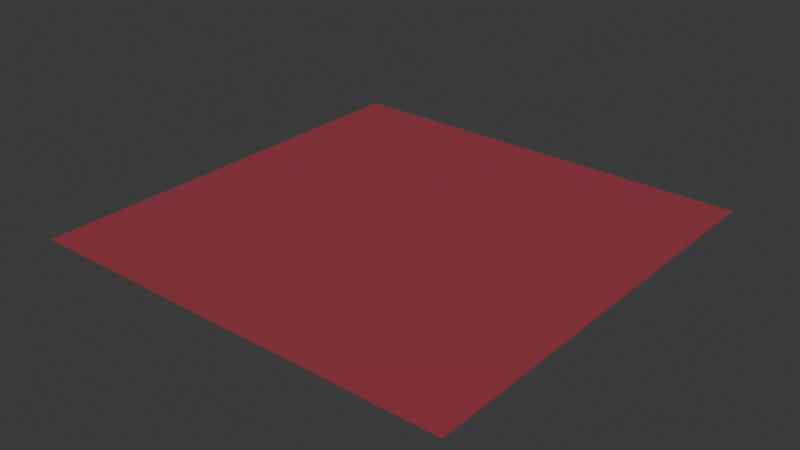 # Source: velvet-dream.blend  (saved by Blender 4.0.36; exported with 4.5.12 LTS)
import bpy
from mathutils import Matrix  # noqa: F401  (used for matrix-valued properties, if any)

bpy.ops.wm.read_factory_settings(use_empty=True)
scene = bpy.context.scene
scene.name = 'Scene'

# ---- collections
col_collection = bpy.data.collections.new('Collection'); scene.collection.children.link(col_collection)

# ---- images (referenced by path relative to the original .blend; pixels are not part of the script)
import os
ASSET_DIR = os.environ.get("B2B_ASSET_DIR", "")  # directory of the original .blend (textures are referenced by path, not embedded)
HERE = os.path.dirname(os.path.abspath(__file__))  # packed textures are extracted next to this script under _unpacked/

def load_image(name, relpath, width, height, colorspace="sRGB"):
    """Load a texture the original file referenced (path relative to the .blend, or extracted next to this script)."""
    p = next((c for c in (os.path.join(HERE, relpath), os.path.join(ASSET_DIR, relpath)) if relpath and os.path.exists(c)), "")
    if p:
        img = bpy.data.images.load(p, check_existing=True)
        img.name = name
    else:  # same state as the original file: an image datablock whose file is absent (Cycles renders it pink)
        img = bpy.data.images.new(name, width, height)
        img.source = "FILE"
        img.filepath = "//" + (relpath or name)
    img.colorspace_settings.name = colorspace
    return img
img_base_084 = load_image('base.084', '_unpacked/base.3ab5b256.png', 512, 512, 'sRGB')

# ---- materials (node trees are filled in below, after node groups)
mat_velvet_dream_001 = bpy.data.materials.new('velvet-dream.001')
mat_velvet_dream_001.use_transparent_shadow = False

# ---- material node trees
mat_velvet_dream_001.use_nodes = True; mat_velvet_dream_001.node_tree.nodes.clear()
_N = mat_velvet_dream_001.node_tree.nodes; _L = mat_velvet_dream_001.node_tree.links
n0 = _N.new('ShaderNodeBsdfPrincipled'); n0.name = 'Principled BSDF'; n0.location = (10, 300)
n1 = _N.new('ShaderNodeOutputMaterial'); n1.name = 'Material Output'; n1.location = (320, 270)
n2 = _N.new('ShaderNodeTexImage'); n2.name = 'Image Texture'; n2.location = (-440, 210)
n2.label = 'BASE COLOR'
n2.image = img_base_084
_L.new(n0.outputs[0], n1.inputs[0])
_L.new(n2.outputs[0], n0.inputs[0])
n1.is_active_output = True

# ---- world
world_world = bpy.data.worlds.new('World'); scene.world = world_world
world_world.use_nodes = True; world_world.node_tree.nodes.clear()
_N = world_world.node_tree.nodes; _L = world_world.node_tree.links
n0 = _N.new('ShaderNodeOutputWorld'); n0.name = 'World Output'; n0.location = (300, 300)
n1 = _N.new('ShaderNodeBackground'); n1.name = 'Background'; n1.location = (10, 300)
n1.inputs[0].default_value = (0.05088, 0.05088, 0.05088, 1.0)
_L.new(n1.outputs[0], n0.inputs[0])
n0.is_active_output = True
world_world.color = (0.05088, 0.05088, 0.05088)
world_world.use_sun_shadow = False
world_world.sun_shadow_jitter_overblur = 0.0

# ---- meshes
me_plane_084 = bpy.data.meshes.new('Plane.084')
me_plane_084.from_pydata([(-1.0, 1.0, 0.0), (-1.0, -1.0, 0.0), (1.0, 1.0, 0.0), (1.0, -1.0, 0.0)], [], [(0, 1, 2), (1, 3, 2)])
_uv = me_plane_084.uv_layers.new(name='UVMap')
_uv.uv.foreach_set('vector', [0.0, 1.0, 0.0, 0.0, 1.0, 1.0, 0.0, 0.0, 1.0, 0.0, 1.0, 1.0])
me_plane_084.materials.append(mat_velvet_dream_001)
me_plane_084.update()
me_plane_084.normals_split_custom_set([tuple(v) for v in zip(*[iter([0.0, 0.0, 1.0, 0.0, 0.0, 1.0, 0.0, 0.0, 1.0, 0.0, 0.0, 1.0, 0.0, 0.0, 1.0, 0.0, 0.0, 1.0])] * 3)])

# ---- objects
ob_velvet_dream = bpy.data.objects.new('velvet-dream', me_plane_084)

# ---- transforms, parenting, visibility, modifiers, constraints
ob_velvet_dream.location = (0.0, 0.0, 0.0)
ob_velvet_dream.rotation_mode = 'QUATERNION'
ob_velvet_dream.rotation_quaternion = (1.0, 0.0, 0.0, 0.0)

# ---- collection membership
scene.collection.objects.link(ob_velvet_dream)

# ---- scene / render settings (as saved in the file)
scene.frame_start = 1; scene.frame_end = 250; scene.frame_set(1)
scene.render.engine = 'BLENDER_EEVEE_NEXT'
scene.cycles.sampling_pattern = 'TABULATED_SOBOL'
bpy.context.view_layer.update()

# ---- added for rendering (the .blend has no active camera and no usable light): camera, sun
cam_auto = bpy.data.cameras.new('AutoCamera')
cam_auto.lens = 50.0
cam_auto.sensor_width = 36.0
cam_auto.clip_end = 1000.0
ob_auto_camera = bpy.data.objects.new('AutoCamera', cam_auto)
scene.collection.objects.link(ob_auto_camera)
ob_auto_camera.location = (2.61693, -3.14032, 2.09354)
ob_auto_camera.rotation_euler = (1.09748, -7.21219e-08, 0.694738)
scene.camera = ob_auto_camera
light_auto_sun = bpy.data.lights.new('AutoSun', 'SUN')
light_auto_sun.energy = 3.0
light_auto_sun.angle = 0.0523599
ob_auto_sun = bpy.data.objects.new('AutoSun', light_auto_sun)
scene.collection.objects.link(ob_auto_sun)
ob_auto_sun.rotation_euler = (0.872665, 0.174533, 0.523599)
bpy.context.view_layer.update()
